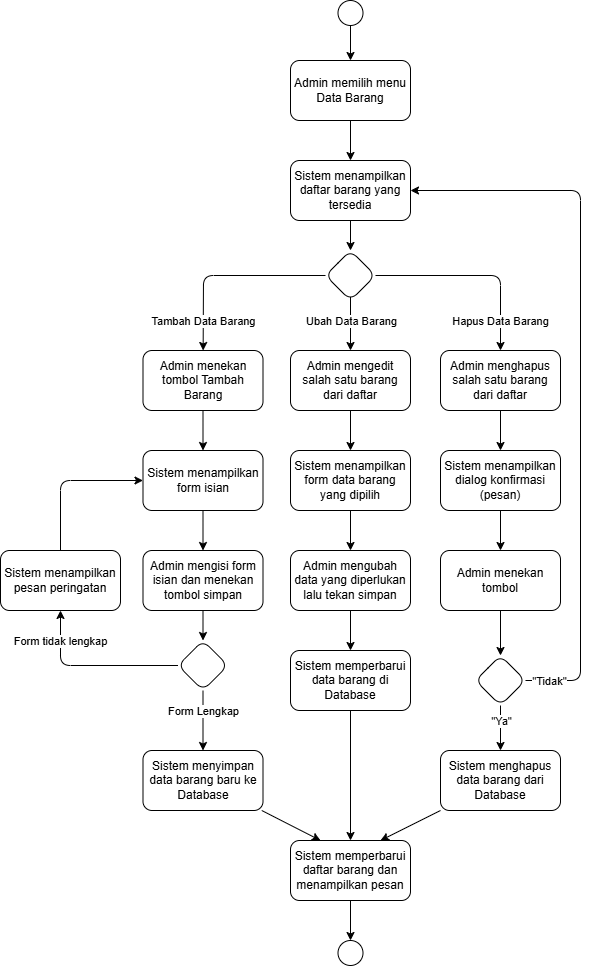

The diagram above was exported from draw.io. Its source (the exported page's mxGraphModel, read from the mxfile embedded in the PNG):
<mxGraphModel dx="954" dy="639" grid="1" gridSize="10" guides="1" tooltips="1" connect="1" arrows="1" fold="1" page="1" pageScale="1" pageWidth="850" pageHeight="1100" math="0" shadow="0">
  <root>
    <mxCell id="0" />
    <mxCell id="1" parent="0" />
    <mxCell id="5" style="edgeStyle=none;html=1;entryX=0.5;entryY=0;entryDx=0;entryDy=0;" edge="1" parent="1" source="2" target="4">
      <mxGeometry relative="1" as="geometry" />
    </mxCell>
    <mxCell id="2" value="" style="ellipse;whiteSpace=wrap;html=1;aspect=fixed;" vertex="1" parent="1">
      <mxGeometry x="477.5" y="20" width="25" height="25" as="geometry" />
    </mxCell>
    <mxCell id="7" value="" style="edgeStyle=none;html=1;" edge="1" parent="1" source="4" target="6">
      <mxGeometry relative="1" as="geometry" />
    </mxCell>
    <mxCell id="4" value="Admin memilih menu Data Barang" style="rounded=1;whiteSpace=wrap;html=1;spacingTop=2;spacingLeft=2;spacingBottom=2;spacingRight=2;" vertex="1" parent="1">
      <mxGeometry x="430" y="80" width="120" height="60" as="geometry" />
    </mxCell>
    <mxCell id="9" value="" style="edgeStyle=none;html=1;exitX=0;exitY=0.5;exitDx=0;exitDy=0;" edge="1" parent="1" source="12" target="8">
      <mxGeometry relative="1" as="geometry">
        <Array as="points">
          <mxPoint x="343" y="295" />
        </Array>
      </mxGeometry>
    </mxCell>
    <mxCell id="57" value="Tambah Data Barang" style="edgeLabel;html=1;align=center;verticalAlign=middle;resizable=0;points=[];" vertex="1" connectable="0" parent="9">
      <mxGeometry x="0.425" relative="1" as="geometry">
        <mxPoint y="27" as="offset" />
      </mxGeometry>
    </mxCell>
    <mxCell id="62" style="edgeStyle=none;html=1;entryX=0.5;entryY=0;entryDx=0;entryDy=0;" edge="1" parent="1" source="6" target="12">
      <mxGeometry relative="1" as="geometry" />
    </mxCell>
    <mxCell id="6" value="Sistem menampilkan daftar barang yang tersedia" style="whiteSpace=wrap;html=1;rounded=1;spacingTop=2;spacingLeft=2;spacingBottom=2;spacingRight=2;" vertex="1" parent="1">
      <mxGeometry x="430" y="180" width="120" height="60" as="geometry" />
    </mxCell>
    <mxCell id="11" value="" style="edgeStyle=none;html=1;" edge="1" parent="1" source="8" target="10">
      <mxGeometry relative="1" as="geometry" />
    </mxCell>
    <mxCell id="8" value="Admin menekan tombol Tambah Barang" style="whiteSpace=wrap;html=1;rounded=1;spacingTop=2;spacingLeft=2;spacingBottom=2;spacingRight=2;" vertex="1" parent="1">
      <mxGeometry x="282.5" y="370" width="120" height="60" as="geometry" />
    </mxCell>
    <mxCell id="15" value="" style="edgeStyle=none;html=1;" edge="1" parent="1" source="10" target="14">
      <mxGeometry relative="1" as="geometry" />
    </mxCell>
    <mxCell id="10" value="Sistem menampilkan form isian" style="whiteSpace=wrap;html=1;rounded=1;spacingTop=2;spacingLeft=2;spacingBottom=2;spacingRight=2;" vertex="1" parent="1">
      <mxGeometry x="282.5" y="470" width="120" height="60" as="geometry" />
    </mxCell>
    <mxCell id="58" style="edgeStyle=none;html=1;entryX=0.5;entryY=0;entryDx=0;entryDy=0;" edge="1" parent="1" source="12" target="20">
      <mxGeometry relative="1" as="geometry">
        <Array as="points">
          <mxPoint x="490" y="295" />
        </Array>
      </mxGeometry>
    </mxCell>
    <mxCell id="59" value="Ubah Data Barang" style="edgeLabel;html=1;align=center;verticalAlign=middle;resizable=0;points=[];" vertex="1" connectable="0" parent="58">
      <mxGeometry relative="1" as="geometry">
        <mxPoint y="20" as="offset" />
      </mxGeometry>
    </mxCell>
    <mxCell id="60" style="edgeStyle=none;html=1;entryX=0.5;entryY=0;entryDx=0;entryDy=0;" edge="1" parent="1" source="12" target="30">
      <mxGeometry relative="1" as="geometry">
        <Array as="points">
          <mxPoint x="640" y="295" />
        </Array>
      </mxGeometry>
    </mxCell>
    <mxCell id="61" value="Hapus Data Barang" style="edgeLabel;html=1;align=center;verticalAlign=middle;resizable=0;points=[];" vertex="1" connectable="0" parent="60">
      <mxGeometry x="0.1385" relative="1" as="geometry">
        <mxPoint x="11" y="45" as="offset" />
      </mxGeometry>
    </mxCell>
    <mxCell id="12" value="" style="rhombus;whiteSpace=wrap;html=1;rounded=1;" vertex="1" parent="1">
      <mxGeometry x="465" y="270" width="50" height="50" as="geometry" />
    </mxCell>
    <mxCell id="17" value="" style="edgeStyle=none;html=1;" edge="1" parent="1" source="39" target="16">
      <mxGeometry relative="1" as="geometry" />
    </mxCell>
    <mxCell id="64" value="Form Lengkap" style="edgeLabel;html=1;align=center;verticalAlign=middle;resizable=0;points=[];" vertex="1" connectable="0" parent="17">
      <mxGeometry x="-0.2" y="-2" relative="1" as="geometry">
        <mxPoint x="2" y="-4" as="offset" />
      </mxGeometry>
    </mxCell>
    <mxCell id="14" value="Admin mengisi form isian dan menekan tombol simpan" style="whiteSpace=wrap;html=1;rounded=1;spacingTop=2;spacingLeft=2;spacingBottom=2;spacingRight=2;" vertex="1" parent="1">
      <mxGeometry x="282.5" y="570" width="120" height="60" as="geometry" />
    </mxCell>
    <mxCell id="19" value="" style="edgeStyle=none;html=1;entryX=0.25;entryY=0;entryDx=0;entryDy=0;" edge="1" parent="1" source="16" target="37">
      <mxGeometry relative="1" as="geometry">
        <mxPoint x="342.5" y="770" as="targetPoint" />
      </mxGeometry>
    </mxCell>
    <mxCell id="16" value="Sistem menyimpan data barang baru ke Database" style="whiteSpace=wrap;html=1;rounded=1;spacingTop=2;spacingLeft=2;spacingBottom=2;spacingRight=2;" vertex="1" parent="1">
      <mxGeometry x="282.5" y="770" width="120" height="60" as="geometry" />
    </mxCell>
    <mxCell id="22" value="" style="edgeStyle=none;html=1;" edge="1" parent="1" source="20" target="21">
      <mxGeometry relative="1" as="geometry" />
    </mxCell>
    <mxCell id="20" value="Admin mengedit salah satu barang dari daftar" style="whiteSpace=wrap;html=1;rounded=1;spacingTop=2;spacingLeft=2;spacingBottom=2;spacingRight=2;" vertex="1" parent="1">
      <mxGeometry x="430" y="370" width="120" height="60" as="geometry" />
    </mxCell>
    <mxCell id="24" value="" style="edgeStyle=none;html=1;" edge="1" parent="1" source="21" target="23">
      <mxGeometry relative="1" as="geometry" />
    </mxCell>
    <mxCell id="21" value="Sistem menampilkan form data barang yang dipilih" style="whiteSpace=wrap;html=1;rounded=1;spacingTop=2;spacingLeft=2;spacingBottom=2;spacingRight=2;" vertex="1" parent="1">
      <mxGeometry x="430" y="470" width="120" height="60" as="geometry" />
    </mxCell>
    <mxCell id="26" value="" style="edgeStyle=none;html=1;" edge="1" parent="1" source="23" target="25">
      <mxGeometry relative="1" as="geometry" />
    </mxCell>
    <mxCell id="23" value="Admin mengubah data yang diperlukan lalu tekan simpan" style="whiteSpace=wrap;html=1;rounded=1;spacingTop=2;spacingLeft=2;spacingBottom=2;spacingRight=2;" vertex="1" parent="1">
      <mxGeometry x="430" y="570" width="120" height="60" as="geometry" />
    </mxCell>
    <mxCell id="28" value="" style="edgeStyle=none;html=1;entryX=0.5;entryY=0;entryDx=0;entryDy=0;exitX=0.5;exitY=1;exitDx=0;exitDy=0;" edge="1" parent="1" source="25" target="37">
      <mxGeometry relative="1" as="geometry">
        <mxPoint x="600" y="770" as="targetPoint" />
      </mxGeometry>
    </mxCell>
    <mxCell id="25" value="Sistem memperbarui data barang di Database" style="whiteSpace=wrap;html=1;rounded=1;spacingTop=2;spacingLeft=2;spacingBottom=2;spacingRight=2;" vertex="1" parent="1">
      <mxGeometry x="430" y="670" width="120" height="60" as="geometry" />
    </mxCell>
    <mxCell id="32" value="" style="edgeStyle=none;html=1;" edge="1" parent="1" source="30" target="31">
      <mxGeometry relative="1" as="geometry" />
    </mxCell>
    <mxCell id="30" value="Admin menghapus salah satu barang dari daftar" style="whiteSpace=wrap;html=1;rounded=1;spacingTop=2;spacingLeft=2;spacingBottom=2;spacingRight=2;" vertex="1" parent="1">
      <mxGeometry x="580" y="370" width="120" height="60" as="geometry" />
    </mxCell>
    <mxCell id="34" value="" style="edgeStyle=none;html=1;" edge="1" parent="1" source="31" target="33">
      <mxGeometry relative="1" as="geometry" />
    </mxCell>
    <mxCell id="31" value="Sistem menampilkan dialog konfirmasi (pesan)" style="whiteSpace=wrap;html=1;rounded=1;spacingTop=2;spacingLeft=2;spacingBottom=2;spacingRight=2;" vertex="1" parent="1">
      <mxGeometry x="580" y="470" width="120" height="60" as="geometry" />
    </mxCell>
    <mxCell id="36" value="" style="edgeStyle=none;html=1;" edge="1" parent="1" source="47" target="35">
      <mxGeometry relative="1" as="geometry" />
    </mxCell>
    <mxCell id="49" value="&quot;Ya&quot;" style="edgeLabel;html=1;align=center;verticalAlign=middle;resizable=0;points=[];" vertex="1" connectable="0" parent="36">
      <mxGeometry x="-0.0772" y="-1" relative="1" as="geometry">
        <mxPoint x="1" y="-6" as="offset" />
      </mxGeometry>
    </mxCell>
    <mxCell id="33" value="Admin menekan tombol" style="whiteSpace=wrap;html=1;rounded=1;spacingTop=2;spacingLeft=2;spacingBottom=2;spacingRight=2;" vertex="1" parent="1">
      <mxGeometry x="580" y="570" width="120" height="60" as="geometry" />
    </mxCell>
    <mxCell id="38" value="" style="edgeStyle=none;html=1;entryX=0.75;entryY=0;entryDx=0;entryDy=0;" edge="1" parent="1" source="35" target="37">
      <mxGeometry relative="1" as="geometry" />
    </mxCell>
    <mxCell id="35" value="Sistem menghapus data barang dari Database" style="whiteSpace=wrap;html=1;rounded=1;spacingTop=2;spacingLeft=2;spacingBottom=2;spacingRight=2;" vertex="1" parent="1">
      <mxGeometry x="580" y="770" width="120" height="60" as="geometry" />
    </mxCell>
    <mxCell id="55" style="edgeStyle=none;html=1;entryX=0.5;entryY=0;entryDx=0;entryDy=0;" edge="1" parent="1" source="37" target="54">
      <mxGeometry relative="1" as="geometry" />
    </mxCell>
    <mxCell id="37" value="Sistem memperbarui daftar barang dan menampilkan pesan" style="whiteSpace=wrap;html=1;rounded=1;spacingTop=2;spacingLeft=2;spacingBottom=2;spacingRight=2;" vertex="1" parent="1">
      <mxGeometry x="430" y="860" width="120" height="60" as="geometry" />
    </mxCell>
    <mxCell id="40" value="" style="edgeStyle=none;html=1;" edge="1" parent="1" source="14" target="39">
      <mxGeometry relative="1" as="geometry">
        <mxPoint x="343" y="630" as="sourcePoint" />
        <mxPoint x="343" y="740" as="targetPoint" />
      </mxGeometry>
    </mxCell>
    <mxCell id="43" value="" style="edgeStyle=none;html=1;entryX=0.5;entryY=1;entryDx=0;entryDy=0;exitX=0;exitY=0.5;exitDx=0;exitDy=0;" edge="1" parent="1" source="39" target="42">
      <mxGeometry relative="1" as="geometry">
        <Array as="points">
          <mxPoint x="200" y="685" />
        </Array>
      </mxGeometry>
    </mxCell>
    <mxCell id="45" value="Form tidak lengkap" style="edgeLabel;html=1;align=center;verticalAlign=middle;resizable=0;points=[];" vertex="1" connectable="0" parent="43">
      <mxGeometry x="-0.17" y="3" relative="1" as="geometry">
        <mxPoint x="-46" y="-28" as="offset" />
      </mxGeometry>
    </mxCell>
    <mxCell id="39" value="" style="rhombus;whiteSpace=wrap;html=1;rounded=1;" vertex="1" parent="1">
      <mxGeometry x="317.5" y="660" width="50" height="50" as="geometry" />
    </mxCell>
    <mxCell id="67" style="edgeStyle=none;html=1;entryX=0;entryY=0.5;entryDx=0;entryDy=0;" edge="1" parent="1" source="42" target="10">
      <mxGeometry relative="1" as="geometry">
        <Array as="points">
          <mxPoint x="200" y="500" />
        </Array>
      </mxGeometry>
    </mxCell>
    <mxCell id="42" value="Sistem menampilkan pesan peringatan" style="whiteSpace=wrap;html=1;rounded=1;" vertex="1" parent="1">
      <mxGeometry x="140" y="570" width="120" height="60" as="geometry" />
    </mxCell>
    <mxCell id="48" value="" style="edgeStyle=none;html=1;" edge="1" parent="1" source="33" target="47">
      <mxGeometry relative="1" as="geometry">
        <mxPoint x="750" y="630" as="sourcePoint" />
        <mxPoint x="750" y="770" as="targetPoint" />
      </mxGeometry>
    </mxCell>
    <mxCell id="53" style="edgeStyle=none;html=1;entryX=1;entryY=0.5;entryDx=0;entryDy=0;" edge="1" parent="1" source="47" target="6">
      <mxGeometry relative="1" as="geometry">
        <Array as="points">
          <mxPoint x="720" y="700" />
          <mxPoint x="720" y="210" />
        </Array>
      </mxGeometry>
    </mxCell>
    <mxCell id="56" value="&quot;Tidak&quot;" style="edgeLabel;html=1;align=center;verticalAlign=middle;resizable=0;points=[];" vertex="1" connectable="0" parent="53">
      <mxGeometry x="-0.9365" y="-2" relative="1" as="geometry">
        <mxPoint y="-2" as="offset" />
      </mxGeometry>
    </mxCell>
    <mxCell id="47" value="" style="rhombus;whiteSpace=wrap;html=1;rounded=1;" vertex="1" parent="1">
      <mxGeometry x="615" y="675" width="50" height="50" as="geometry" />
    </mxCell>
    <mxCell id="54" value="" style="ellipse;whiteSpace=wrap;html=1;aspect=fixed;" vertex="1" parent="1">
      <mxGeometry x="477.5" y="960" width="25" height="25" as="geometry" />
    </mxCell>
  </root>
</mxGraphModel>